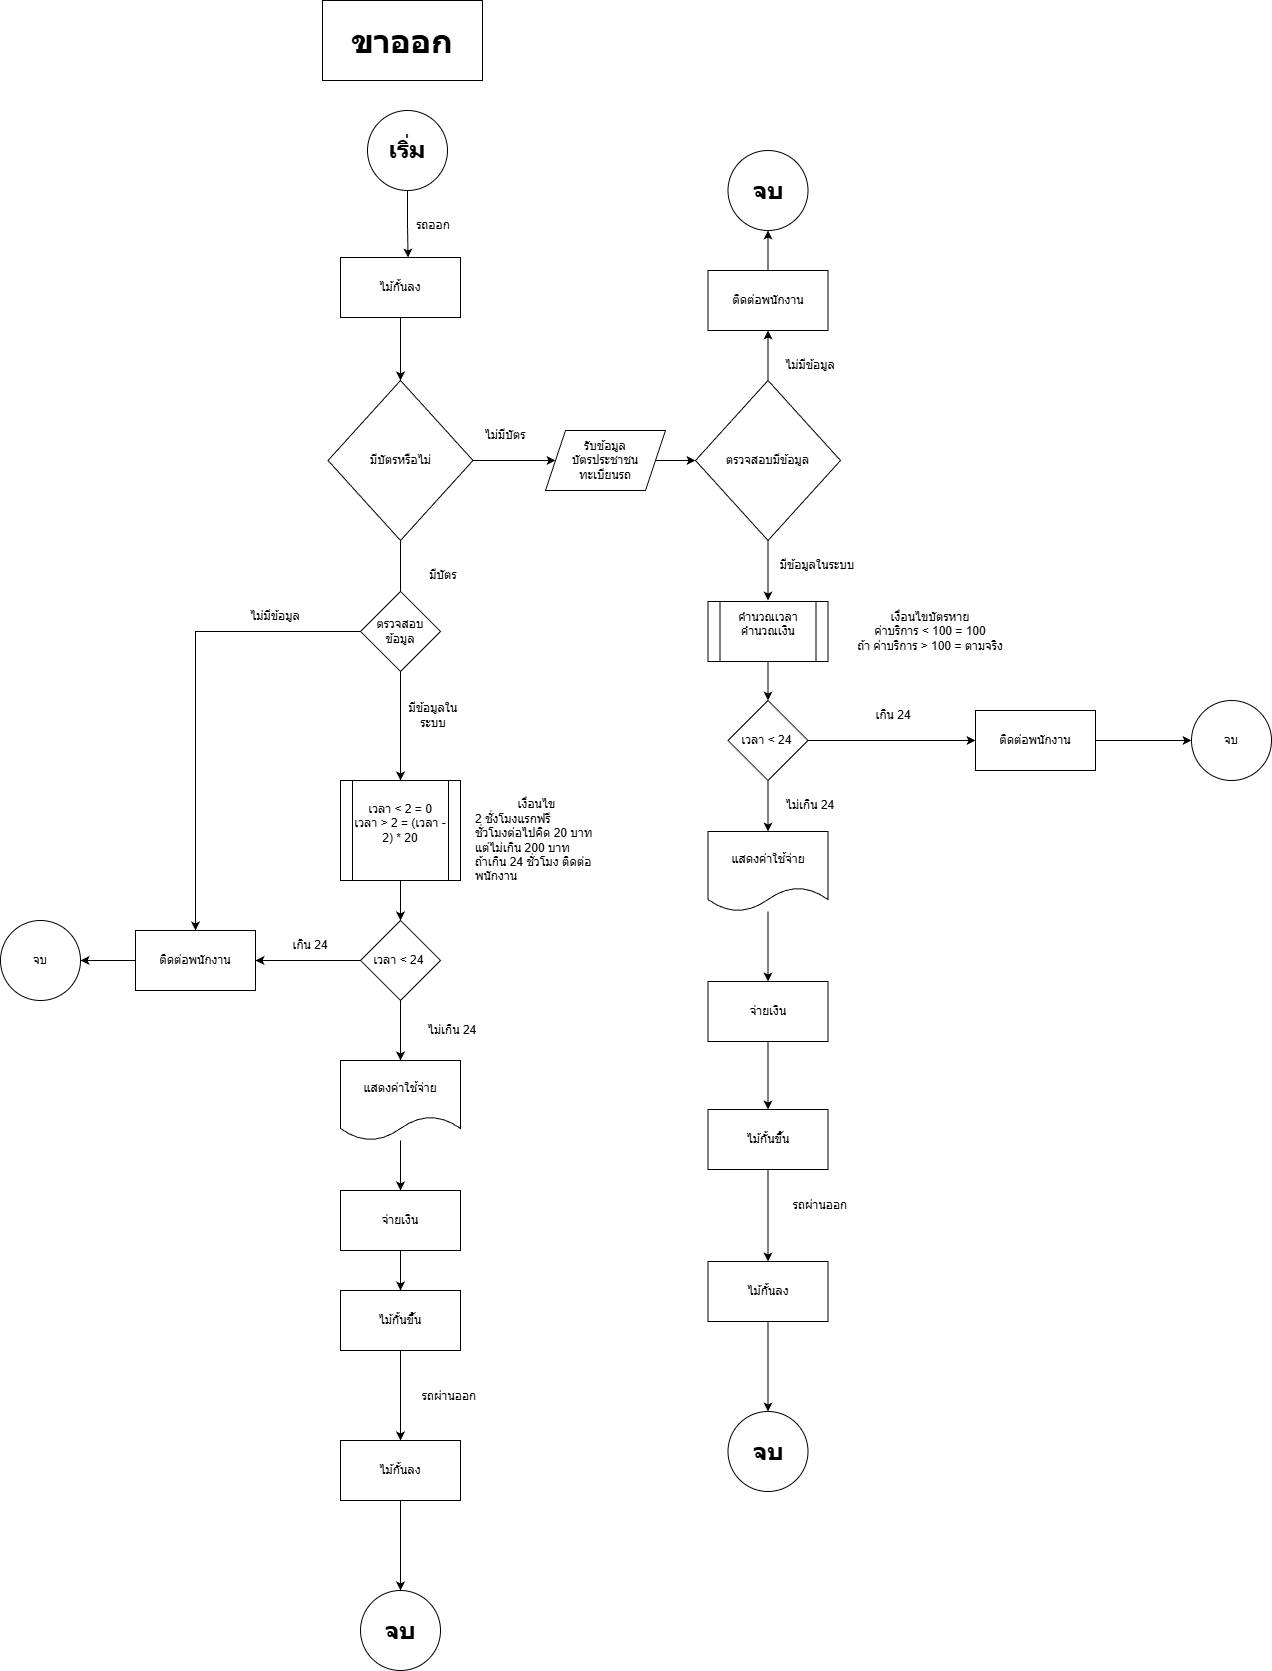

The diagram above was exported from draw.io. Its source (the exported page's mxGraphModel, read from the mxfile embedded in the PNG):
<mxGraphModel dx="664" dy="877" grid="1" gridSize="10" guides="1" tooltips="1" connect="1" arrows="1" fold="1" page="1" pageScale="1" pageWidth="827" pageHeight="1169" math="0" shadow="0">
  <root>
    <mxCell id="0" />
    <mxCell id="1" parent="0" />
    <mxCell id="6UjRq-YKNkqNRIbLbWgS-1" parent="1" style="ellipse;whiteSpace=wrap;html=1;aspect=fixed;" value="&lt;h1&gt;เริ่ม&lt;/h1&gt;" vertex="1">
      <mxGeometry height="80" width="80" x="377" y="110" as="geometry" />
    </mxCell>
    <mxCell id="6UjRq-YKNkqNRIbLbWgS-2" parent="1" style="rounded=0;whiteSpace=wrap;html=1;" value="&lt;h1&gt;&lt;font face=&quot;Comic Sans MS&quot; style=&quot;font-size: 32px;&quot;&gt;ขาออก&lt;/font&gt;&lt;/h1&gt;" vertex="1">
      <mxGeometry height="80" width="160" x="332" as="geometry" />
    </mxCell>
    <mxCell id="6UjRq-YKNkqNRIbLbWgS-3" edge="1" parent="1" source="6UjRq-YKNkqNRIbLbWgS-5" style="edgeStyle=orthogonalEdgeStyle;rounded=0;orthogonalLoop=1;jettySize=auto;html=1;entryX=0.5;entryY=0;entryDx=0;entryDy=0;" target="6UjRq-YKNkqNRIbLbWgS-24">
      <mxGeometry relative="1" as="geometry" />
    </mxCell>
    <mxCell id="6UjRq-YKNkqNRIbLbWgS-4" edge="1" parent="1" source="6UjRq-YKNkqNRIbLbWgS-5" style="edgeStyle=orthogonalEdgeStyle;rounded=0;orthogonalLoop=1;jettySize=auto;html=1;entryX=0;entryY=0.5;entryDx=0;entryDy=0;" target="6UjRq-YKNkqNRIbLbWgS-8">
      <mxGeometry relative="1" as="geometry" />
    </mxCell>
    <mxCell id="6UjRq-YKNkqNRIbLbWgS-5" parent="1" style="rhombus;whiteSpace=wrap;html=1;" value="มีบัตรหรือไม่" vertex="1">
      <mxGeometry height="160" width="145" x="337.5" y="380" as="geometry" />
    </mxCell>
    <mxCell id="6UjRq-YKNkqNRIbLbWgS-6" parent="1" style="text;html=1;whiteSpace=wrap;strokeColor=none;fillColor=none;align=center;verticalAlign=middle;rounded=0;" value="มีบัตร" vertex="1">
      <mxGeometry height="30" width="60" x="422.5" y="560" as="geometry" />
    </mxCell>
    <mxCell id="6UjRq-YKNkqNRIbLbWgS-7" parent="1" style="text;html=1;whiteSpace=wrap;strokeColor=none;fillColor=none;align=center;verticalAlign=middle;rounded=0;" value="ไม่มีบัตร" vertex="1">
      <mxGeometry height="30" width="60" x="485" y="420" as="geometry" />
    </mxCell>
    <mxCell id="6UjRq-YKNkqNRIbLbWgS-8" parent="1" style="shape=parallelogram;perimeter=parallelogramPerimeter;whiteSpace=wrap;html=1;fixedSize=1;" value="รับข้อมูล&lt;br&gt;บัตรประชาชน&lt;br&gt;ทะเบียนรถ" vertex="1">
      <mxGeometry height="60" width="120" x="555" y="430" as="geometry" />
    </mxCell>
    <mxCell id="6UjRq-YKNkqNRIbLbWgS-9" edge="1" parent="1" source="6UjRq-YKNkqNRIbLbWgS-8" style="edgeStyle=orthogonalEdgeStyle;rounded=0;orthogonalLoop=1;jettySize=auto;html=1;" target="6UjRq-YKNkqNRIbLbWgS-12" value="">
      <mxGeometry relative="1" as="geometry">
        <mxPoint x="935" y="460" as="sourcePoint" />
        <mxPoint x="755" y="460" as="targetPoint" />
      </mxGeometry>
    </mxCell>
    <mxCell id="6UjRq-YKNkqNRIbLbWgS-10" edge="1" parent="1" style="edgeStyle=orthogonalEdgeStyle;rounded=0;orthogonalLoop=1;jettySize=auto;html=1;">
      <mxGeometry relative="1" as="geometry">
        <mxPoint x="777.5" y="540" as="sourcePoint" />
        <mxPoint x="777.5" y="600" as="targetPoint" />
      </mxGeometry>
    </mxCell>
    <mxCell id="6UjRq-YKNkqNRIbLbWgS-11" edge="1" parent="1" source="6UjRq-YKNkqNRIbLbWgS-12" style="edgeStyle=orthogonalEdgeStyle;rounded=0;orthogonalLoop=1;jettySize=auto;html=1;entryX=0.5;entryY=1;entryDx=0;entryDy=0;" target="6UjRq-YKNkqNRIbLbWgS-21">
      <mxGeometry relative="1" as="geometry" />
    </mxCell>
    <mxCell id="6UjRq-YKNkqNRIbLbWgS-12" parent="1" style="rhombus;whiteSpace=wrap;html=1;" value="ตรวจสอบมีข้อมูล" vertex="1">
      <mxGeometry height="160" width="145" x="705" y="380" as="geometry" />
    </mxCell>
    <mxCell id="dW60NyIJXmos7xEMHyIb-5" edge="1" parent="1" source="6UjRq-YKNkqNRIbLbWgS-14" style="edgeStyle=orthogonalEdgeStyle;rounded=0;orthogonalLoop=1;jettySize=auto;html=1;entryX=0.5;entryY=0;entryDx=0;entryDy=0;" target="dW60NyIJXmos7xEMHyIb-4">
      <mxGeometry relative="1" as="geometry" />
    </mxCell>
    <mxCell id="6UjRq-YKNkqNRIbLbWgS-14" parent="1" style="shape=process;whiteSpace=wrap;html=1;backgroundOutline=1;" value="คำนวณเวลา&lt;br&gt;คำนวณเงิน&lt;div&gt;&lt;br&gt;&lt;/div&gt;" vertex="1">
      <mxGeometry height="60" width="120" x="717.5" y="601" as="geometry" />
    </mxCell>
    <mxCell id="6UjRq-YKNkqNRIbLbWgS-15" parent="1" style="text;html=1;whiteSpace=wrap;strokeColor=none;fillColor=none;align=center;verticalAlign=middle;rounded=0;" value="มีข้อมูลในระบบ" vertex="1">
      <mxGeometry height="30" width="97.5" x="777.5" y="550" as="geometry" />
    </mxCell>
    <mxCell id="6UjRq-YKNkqNRIbLbWgS-16" edge="1" parent="1" source="6UjRq-YKNkqNRIbLbWgS-17" style="edgeStyle=orthogonalEdgeStyle;rounded=0;orthogonalLoop=1;jettySize=auto;html=1;" target="6UjRq-YKNkqNRIbLbWgS-19" value="">
      <mxGeometry relative="1" as="geometry" />
    </mxCell>
    <mxCell id="6UjRq-YKNkqNRIbLbWgS-17" parent="1" style="shape=document;whiteSpace=wrap;html=1;boundedLbl=1;" value="แสดงค่าใช้จ่าย" vertex="1">
      <mxGeometry height="80" width="120" x="717.5" y="831" as="geometry" />
    </mxCell>
    <mxCell id="6UjRq-YKNkqNRIbLbWgS-18" edge="1" parent="1" source="6UjRq-YKNkqNRIbLbWgS-19" style="edgeStyle=orthogonalEdgeStyle;rounded=0;orthogonalLoop=1;jettySize=auto;html=1;entryX=0.5;entryY=0;entryDx=0;entryDy=0;" target="6UjRq-YKNkqNRIbLbWgS-52">
      <mxGeometry relative="1" as="geometry" />
    </mxCell>
    <mxCell id="6UjRq-YKNkqNRIbLbWgS-19" parent="1" style="whiteSpace=wrap;html=1;" value="จ่ายเงิน" vertex="1">
      <mxGeometry height="60" width="120" x="717.5" y="981" as="geometry" />
    </mxCell>
    <mxCell id="6UjRq-YKNkqNRIbLbWgS-20" edge="1" parent="1" source="6UjRq-YKNkqNRIbLbWgS-21" style="edgeStyle=orthogonalEdgeStyle;rounded=0;orthogonalLoop=1;jettySize=auto;html=1;entryX=0.5;entryY=1;entryDx=0;entryDy=0;" target="6UjRq-YKNkqNRIbLbWgS-22">
      <mxGeometry relative="1" as="geometry" />
    </mxCell>
    <mxCell id="6UjRq-YKNkqNRIbLbWgS-21" parent="1" style="rounded=0;whiteSpace=wrap;html=1;" value="ติดต่อพนักงาน" vertex="1">
      <mxGeometry height="60" width="120" x="717.5" y="270" as="geometry" />
    </mxCell>
    <mxCell id="6UjRq-YKNkqNRIbLbWgS-22" parent="1" style="ellipse;whiteSpace=wrap;html=1;aspect=fixed;" value="&lt;h1&gt;&lt;font face=&quot;Comic Sans MS&quot;&gt;จบ&lt;/font&gt;&lt;/h1&gt;" vertex="1">
      <mxGeometry height="80" width="80" x="737.5" y="150" as="geometry" />
    </mxCell>
    <mxCell id="6UjRq-YKNkqNRIbLbWgS-23" edge="1" parent="1" source="6UjRq-YKNkqNRIbLbWgS-24" style="edgeStyle=orthogonalEdgeStyle;rounded=0;orthogonalLoop=1;jettySize=auto;html=1;" target="6UjRq-YKNkqNRIbLbWgS-37" value="">
      <mxGeometry relative="1" as="geometry" />
    </mxCell>
    <mxCell id="6UjRq-YKNkqNRIbLbWgS-24" parent="1" style="shape=process;whiteSpace=wrap;html=1;backgroundOutline=1;" value="เวลา &amp;lt; 2 = 0&lt;br&gt;เวลา &amp;gt; 2 = (เวลา - 2) * 20&lt;div&gt;&amp;nbsp;&lt;/div&gt;" vertex="1">
      <mxGeometry height="100" width="120" x="350" y="780" as="geometry" />
    </mxCell>
    <mxCell id="6UjRq-YKNkqNRIbLbWgS-25" edge="1" parent="1" source="6UjRq-YKNkqNRIbLbWgS-26" style="edgeStyle=orthogonalEdgeStyle;rounded=0;orthogonalLoop=1;jettySize=auto;html=1;entryX=0.5;entryY=0;entryDx=0;entryDy=0;" target="6UjRq-YKNkqNRIbLbWgS-28">
      <mxGeometry relative="1" as="geometry" />
    </mxCell>
    <mxCell id="6UjRq-YKNkqNRIbLbWgS-26" parent="1" style="shape=document;whiteSpace=wrap;html=1;boundedLbl=1;" value="แสดงค่าใช้จ่าย" vertex="1">
      <mxGeometry height="80" width="120" x="350" y="1060" as="geometry" />
    </mxCell>
    <mxCell id="6UjRq-YKNkqNRIbLbWgS-27" edge="1" parent="1" source="6UjRq-YKNkqNRIbLbWgS-28" style="edgeStyle=orthogonalEdgeStyle;rounded=0;orthogonalLoop=1;jettySize=auto;html=1;" target="6UjRq-YKNkqNRIbLbWgS-40">
      <mxGeometry relative="1" as="geometry" />
    </mxCell>
    <mxCell id="6UjRq-YKNkqNRIbLbWgS-28" parent="1" style="whiteSpace=wrap;html=1;" value="จ่ายเงิน" vertex="1">
      <mxGeometry height="60" width="120" x="350" y="1190" as="geometry" />
    </mxCell>
    <mxCell id="6UjRq-YKNkqNRIbLbWgS-30" edge="1" parent="1" source="6UjRq-YKNkqNRIbLbWgS-31" style="edgeStyle=orthogonalEdgeStyle;rounded=0;orthogonalLoop=1;jettySize=auto;html=1;" target="6UjRq-YKNkqNRIbLbWgS-5">
      <mxGeometry relative="1" as="geometry" />
    </mxCell>
    <mxCell id="6UjRq-YKNkqNRIbLbWgS-31" parent="1" style="rounded=0;whiteSpace=wrap;html=1;" value="ไม้กั้นลง" vertex="1">
      <mxGeometry height="60" width="120" x="350" y="257" as="geometry" />
    </mxCell>
    <mxCell id="6UjRq-YKNkqNRIbLbWgS-32" parent="1" style="text;html=1;whiteSpace=wrap;strokeColor=none;fillColor=none;align=center;verticalAlign=middle;rounded=0;" value="รถออก" vertex="1">
      <mxGeometry height="30" width="60" x="412.5" y="210" as="geometry" />
    </mxCell>
    <mxCell id="6UjRq-YKNkqNRIbLbWgS-33" edge="1" parent="1" source="6UjRq-YKNkqNRIbLbWgS-1" style="edgeStyle=orthogonalEdgeStyle;rounded=0;orthogonalLoop=1;jettySize=auto;html=1;entryX=0.563;entryY=0;entryDx=0;entryDy=0;entryPerimeter=0;" target="6UjRq-YKNkqNRIbLbWgS-31">
      <mxGeometry relative="1" as="geometry" />
    </mxCell>
    <mxCell id="6UjRq-YKNkqNRIbLbWgS-34" parent="1" style="text;html=1;whiteSpace=wrap;strokeColor=none;fillColor=none;align=left;verticalAlign=middle;rounded=0;" value="&lt;div style=&quot;text-align: center;&quot;&gt;&lt;span style=&quot;background-color: transparent; color: light-dark(rgb(0, 0, 0), rgb(255, 255, 255));&quot;&gt;เงื่อนไข&lt;/span&gt;&lt;/div&gt;&lt;span style=&quot;background-color: transparent; color: light-dark(rgb(0, 0, 0), rgb(255, 255, 255));&quot;&gt;2 ชั่งโมงแรกฟรี&lt;/span&gt;&lt;br&gt;&lt;span style=&quot;background-color: transparent; color: light-dark(rgb(0, 0, 0), rgb(255, 255, 255));&quot;&gt;ชั่วโมงต่อไปคิด 20 บาท แต่ไม่เกิน 200 บาท&lt;/span&gt;&lt;br&gt;&lt;div&gt;ถ้าเกิน 24 ชั่วโมง ติดต่อพนักงาน&lt;/div&gt;" vertex="1">
      <mxGeometry height="100" width="125" x="482.5" y="790" as="geometry" />
    </mxCell>
    <mxCell id="6UjRq-YKNkqNRIbLbWgS-35" edge="1" parent="1" source="6UjRq-YKNkqNRIbLbWgS-37" style="edgeStyle=orthogonalEdgeStyle;rounded=0;orthogonalLoop=1;jettySize=auto;html=1;entryX=0.5;entryY=0;entryDx=0;entryDy=0;" target="6UjRq-YKNkqNRIbLbWgS-26">
      <mxGeometry relative="1" as="geometry" />
    </mxCell>
    <mxCell id="6UjRq-YKNkqNRIbLbWgS-36" edge="1" parent="1" source="6UjRq-YKNkqNRIbLbWgS-37" style="edgeStyle=orthogonalEdgeStyle;rounded=0;orthogonalLoop=1;jettySize=auto;html=1;" target="6UjRq-YKNkqNRIbLbWgS-43" value="">
      <mxGeometry relative="1" as="geometry" />
    </mxCell>
    <mxCell id="6UjRq-YKNkqNRIbLbWgS-37" parent="1" style="rhombus;whiteSpace=wrap;html=1;" value="เวลา &amp;lt; 24&amp;nbsp;" vertex="1">
      <mxGeometry height="80" width="80" x="370" y="920" as="geometry" />
    </mxCell>
    <mxCell id="6UjRq-YKNkqNRIbLbWgS-38" parent="1" style="text;html=1;whiteSpace=wrap;strokeColor=none;fillColor=none;align=center;verticalAlign=middle;rounded=0;" value="ไม่เกิน 24" vertex="1">
      <mxGeometry height="30" width="60" x="432" y="1015" as="geometry" />
    </mxCell>
    <mxCell id="6UjRq-YKNkqNRIbLbWgS-39" edge="1" parent="1" source="6UjRq-YKNkqNRIbLbWgS-40" style="edgeStyle=orthogonalEdgeStyle;rounded=0;orthogonalLoop=1;jettySize=auto;html=1;entryX=0.5;entryY=0;entryDx=0;entryDy=0;">
      <mxGeometry relative="1" as="geometry">
        <mxPoint x="410" y="1440" as="targetPoint" />
      </mxGeometry>
    </mxCell>
    <mxCell id="6UjRq-YKNkqNRIbLbWgS-40" parent="1" style="rounded=0;whiteSpace=wrap;html=1;" value="ไม้กั้นขึัน" vertex="1">
      <mxGeometry height="60" width="120" x="350" y="1290" as="geometry" />
    </mxCell>
    <mxCell id="6UjRq-YKNkqNRIbLbWgS-42" edge="1" parent="1" source="6UjRq-YKNkqNRIbLbWgS-43" style="edgeStyle=orthogonalEdgeStyle;rounded=0;orthogonalLoop=1;jettySize=auto;html=1;" target="6UjRq-YKNkqNRIbLbWgS-44" value="">
      <mxGeometry relative="1" as="geometry" />
    </mxCell>
    <mxCell id="6UjRq-YKNkqNRIbLbWgS-43" parent="1" style="whiteSpace=wrap;html=1;" value="ติดต่อพนักงาน" vertex="1">
      <mxGeometry height="60" width="120" x="145" y="930" as="geometry" />
    </mxCell>
    <mxCell id="6UjRq-YKNkqNRIbLbWgS-44" parent="1" style="ellipse;whiteSpace=wrap;html=1;" value="จบ" vertex="1">
      <mxGeometry height="80" width="80" x="10" y="920" as="geometry" />
    </mxCell>
    <mxCell id="6UjRq-YKNkqNRIbLbWgS-45" parent="1" style="text;html=1;whiteSpace=wrap;strokeColor=none;fillColor=none;align=center;verticalAlign=middle;rounded=0;" value="เกิน 24" vertex="1">
      <mxGeometry height="30" width="60" x="290" y="930" as="geometry" />
    </mxCell>
    <mxCell id="6UjRq-YKNkqNRIbLbWgS-46" edge="1" parent="1" source="6UjRq-YKNkqNRIbLbWgS-47" style="edgeStyle=orthogonalEdgeStyle;rounded=0;orthogonalLoop=1;jettySize=auto;html=1;entryX=0.5;entryY=0;entryDx=0;entryDy=0;" target="6UjRq-YKNkqNRIbLbWgS-43">
      <mxGeometry relative="1" as="geometry" />
    </mxCell>
    <mxCell id="6UjRq-YKNkqNRIbLbWgS-47" parent="1" style="rhombus;whiteSpace=wrap;html=1;" value="ตรวจสอบ&lt;br&gt;ข้อมูล" vertex="1">
      <mxGeometry height="80" width="80" x="370" y="591" as="geometry" />
    </mxCell>
    <mxCell id="6UjRq-YKNkqNRIbLbWgS-48" parent="1" style="text;html=1;whiteSpace=wrap;strokeColor=none;fillColor=none;align=center;verticalAlign=middle;rounded=0;" value="มีข้อมูลในระบบ" vertex="1">
      <mxGeometry height="30" width="60" x="412.5" y="700" as="geometry" />
    </mxCell>
    <mxCell id="6UjRq-YKNkqNRIbLbWgS-49" parent="1" style="text;html=1;whiteSpace=wrap;strokeColor=none;fillColor=none;align=center;verticalAlign=middle;rounded=0;" value="ไม่มีข้อมูล" vertex="1">
      <mxGeometry height="30" width="60" x="255" y="601" as="geometry" />
    </mxCell>
    <mxCell id="6UjRq-YKNkqNRIbLbWgS-51" edge="1" parent="1" source="6UjRq-YKNkqNRIbLbWgS-52" style="edgeStyle=orthogonalEdgeStyle;rounded=0;orthogonalLoop=1;jettySize=auto;html=1;entryX=0.5;entryY=0;entryDx=0;entryDy=0;">
      <mxGeometry relative="1" as="geometry">
        <mxPoint x="777.5" y="1261" as="targetPoint" />
      </mxGeometry>
    </mxCell>
    <mxCell id="6UjRq-YKNkqNRIbLbWgS-52" parent="1" style="rounded=0;whiteSpace=wrap;html=1;" value="ไม้กั้นขึัน" vertex="1">
      <mxGeometry height="60" width="120" x="717.5" y="1109" as="geometry" />
    </mxCell>
    <mxCell id="6UjRq-YKNkqNRIbLbWgS-54" parent="1" style="text;html=1;whiteSpace=wrap;strokeColor=none;fillColor=none;align=center;verticalAlign=middle;rounded=0;" value="ไม่มีข้อมูล" vertex="1">
      <mxGeometry height="30" width="60" x="790" y="350" as="geometry" />
    </mxCell>
    <mxCell id="gh7em3X-KHrRUmkddzup-5" parent="1" style="ellipse;whiteSpace=wrap;html=1;aspect=fixed;" value="&lt;h1&gt;&lt;font face=&quot;Comic Sans MS&quot;&gt;จบ&lt;/font&gt;&lt;/h1&gt;" vertex="1">
      <mxGeometry height="80" width="80" x="370" y="1590" as="geometry" />
    </mxCell>
    <mxCell id="gh7em3X-KHrRUmkddzup-6" edge="1" parent="1" source="gh7em3X-KHrRUmkddzup-7" style="edgeStyle=orthogonalEdgeStyle;rounded=0;orthogonalLoop=1;jettySize=auto;html=1;entryX=0.5;entryY=0;entryDx=0;entryDy=0;" target="gh7em3X-KHrRUmkddzup-5">
      <mxGeometry relative="1" as="geometry" />
    </mxCell>
    <mxCell id="gh7em3X-KHrRUmkddzup-7" parent="1" style="rounded=0;whiteSpace=wrap;html=1;" value="ไม้กั้นลง" vertex="1">
      <mxGeometry height="60" width="120" x="350" y="1440" as="geometry" />
    </mxCell>
    <mxCell id="gh7em3X-KHrRUmkddzup-8" parent="1" style="text;html=1;whiteSpace=wrap;strokeColor=none;fillColor=none;align=center;verticalAlign=middle;rounded=0;" value="รถผ่านออก" vertex="1">
      <mxGeometry height="30" width="90" x="414" y="1381" as="geometry" />
    </mxCell>
    <mxCell id="gh7em3X-KHrRUmkddzup-9" parent="1" style="ellipse;whiteSpace=wrap;html=1;aspect=fixed;" value="&lt;h1&gt;&lt;font face=&quot;Comic Sans MS&quot;&gt;จบ&lt;/font&gt;&lt;/h1&gt;" vertex="1">
      <mxGeometry height="80" width="80" x="737.5" y="1411" as="geometry" />
    </mxCell>
    <mxCell id="gh7em3X-KHrRUmkddzup-10" edge="1" parent="1" source="gh7em3X-KHrRUmkddzup-11" style="edgeStyle=orthogonalEdgeStyle;rounded=0;orthogonalLoop=1;jettySize=auto;html=1;entryX=0.5;entryY=0;entryDx=0;entryDy=0;" target="gh7em3X-KHrRUmkddzup-9">
      <mxGeometry relative="1" as="geometry" />
    </mxCell>
    <mxCell id="gh7em3X-KHrRUmkddzup-11" parent="1" style="rounded=0;whiteSpace=wrap;html=1;" value="ไม้กั้นลง" vertex="1">
      <mxGeometry height="60" width="120" x="717.5" y="1261" as="geometry" />
    </mxCell>
    <mxCell id="gh7em3X-KHrRUmkddzup-12" parent="1" style="text;html=1;whiteSpace=wrap;strokeColor=none;fillColor=none;align=center;verticalAlign=middle;rounded=0;" value="รถผ่านออก" vertex="1">
      <mxGeometry height="30" width="90" x="785" y="1190" as="geometry" />
    </mxCell>
    <mxCell id="dW60NyIJXmos7xEMHyIb-1" parent="1" style="text;html=1;whiteSpace=wrap;strokeColor=none;fillColor=none;align=center;verticalAlign=middle;rounded=0;" value="เงื่อนไขบัตรหาย&lt;br&gt;ค่าบริการ &amp;lt; 100 = 100&lt;br&gt;ถ้า ค่าบริการ &amp;gt; 100 = ตามจริง" vertex="1">
      <mxGeometry height="58" width="160" x="860" y="602" as="geometry" />
    </mxCell>
    <mxCell id="dW60NyIJXmos7xEMHyIb-6" edge="1" parent="1" source="dW60NyIJXmos7xEMHyIb-4" style="edgeStyle=orthogonalEdgeStyle;rounded=0;orthogonalLoop=1;jettySize=auto;html=1;exitX=0.5;exitY=1;exitDx=0;exitDy=0;entryX=0.5;entryY=0;entryDx=0;entryDy=0;" target="6UjRq-YKNkqNRIbLbWgS-17">
      <mxGeometry relative="1" as="geometry" />
    </mxCell>
    <mxCell id="dW60NyIJXmos7xEMHyIb-10" edge="1" parent="1" source="dW60NyIJXmos7xEMHyIb-4" style="edgeStyle=orthogonalEdgeStyle;rounded=0;orthogonalLoop=1;jettySize=auto;html=1;entryX=0;entryY=0.5;entryDx=0;entryDy=0;" target="dW60NyIJXmos7xEMHyIb-8">
      <mxGeometry relative="1" as="geometry" />
    </mxCell>
    <mxCell id="dW60NyIJXmos7xEMHyIb-4" parent="1" style="rhombus;whiteSpace=wrap;html=1;" value="เวลา &amp;lt; 24&amp;nbsp;" vertex="1">
      <mxGeometry height="80" width="80" x="737.5" y="700" as="geometry" />
    </mxCell>
    <mxCell id="dW60NyIJXmos7xEMHyIb-7" edge="1" parent="1" source="dW60NyIJXmos7xEMHyIb-8" style="edgeStyle=orthogonalEdgeStyle;rounded=0;orthogonalLoop=1;jettySize=auto;html=1;" target="dW60NyIJXmos7xEMHyIb-9" value="">
      <mxGeometry relative="1" as="geometry" />
    </mxCell>
    <mxCell id="dW60NyIJXmos7xEMHyIb-8" parent="1" style="whiteSpace=wrap;html=1;" value="ติดต่อพนักงาน" vertex="1">
      <mxGeometry height="60" width="120" x="985" y="710" as="geometry" />
    </mxCell>
    <mxCell id="dW60NyIJXmos7xEMHyIb-9" parent="1" style="ellipse;whiteSpace=wrap;html=1;" value="จบ" vertex="1">
      <mxGeometry height="80" width="80" x="1201" y="700" as="geometry" />
    </mxCell>
    <mxCell id="dW60NyIJXmos7xEMHyIb-11" parent="1" style="text;html=1;whiteSpace=wrap;strokeColor=none;fillColor=none;align=center;verticalAlign=middle;rounded=0;" value="เกิน 24" vertex="1">
      <mxGeometry height="30" width="60" x="872.5" y="700" as="geometry" />
    </mxCell>
    <mxCell id="dW60NyIJXmos7xEMHyIb-12" parent="1" style="text;html=1;whiteSpace=wrap;strokeColor=none;fillColor=none;align=center;verticalAlign=middle;rounded=0;" value="ไม่เกิน 24" vertex="1">
      <mxGeometry height="30" width="60" x="790" y="790" as="geometry" />
    </mxCell>
  </root>
</mxGraphModel>